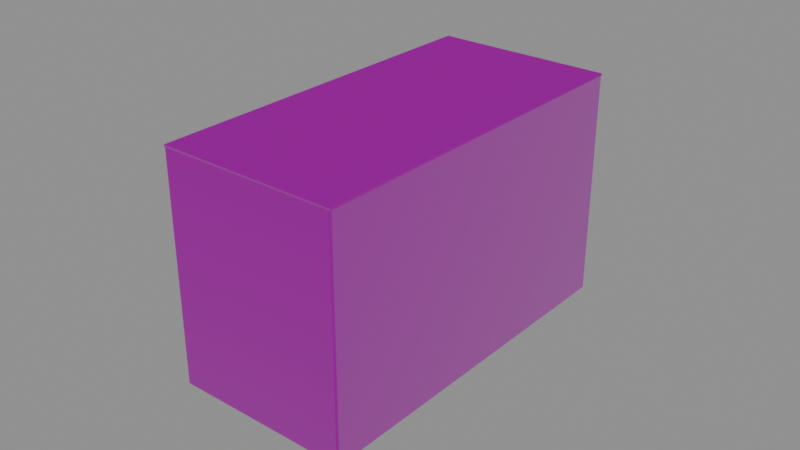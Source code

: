 # Source: box_556.blend  (saved by Blender 5.0.119; exported with 4.5.12 LTS)
import bpy
from mathutils import Matrix  # noqa: F401  (used for matrix-valued properties, if any)

bpy.ops.wm.read_factory_settings(use_empty=True)
scene = bpy.context.scene
scene.name = 'Scene'

# ---- collections
col_game = bpy.data.collections.new('Game'); scene.collection.children.link(col_game)
col_collision = bpy.data.collections.new('Collision'); scene.collection.children.link(col_collision)

# ---- images (referenced by path relative to the original .blend; pixels are not part of the script)
import os
ASSET_DIR = os.environ.get("B2B_ASSET_DIR", "")  # directory of the original .blend (textures are referenced by path, not embedded)
HERE = os.path.dirname(os.path.abspath(__file__))  # packed textures are extracted next to this script under _unpacked/

def load_image(name, relpath, width, height, colorspace="sRGB"):
    """Load a texture the original file referenced (path relative to the .blend, or extracted next to this script)."""
    p = next((c for c in (os.path.join(HERE, relpath), os.path.join(ASSET_DIR, relpath)) if relpath and os.path.exists(c)), "")
    if p:
        img = bpy.data.images.load(p, check_existing=True)
        img.name = name
    else:  # same state as the original file: an image datablock whose file is absent (Cycles renders it pink)
        img = bpy.data.images.new(name, width, height)
        img.source = "FILE"
        img.filepath = "//" + (relpath or name)
    img.colorspace_settings.name = colorspace
    return img
img_t_ammobox556_basecolor_png = load_image('T_AmmoBox556_BaseColor.png', 'textures/T_AmmoBox556_BaseColor.png', 1024, 1024, 'sRGB')
img_t_ammobox556_orm_png = load_image('T_AmmoBox556_ORM.png', 'textures/T_AmmoBox556_ORM.png', 1024, 1024, 'Non-Color')
img_t_ammobox556_mask_png = load_image('T_AmmoBox556_Mask.png', 'textures/T_AmmoBox556_Mask.png', 1024, 1024, 'Non-Color')
img_t_ammobox556_label_default_png = load_image('T_AmmoBox556_Label_Default.png', 'textures/T_AmmoBox556_Label_Default.png', 1024, 1024, 'sRGB')
img_t_ammobox556_normal_png = load_image('T_AmmoBox556_Normal.png', 'textures/T_AmmoBox556_Normal.png', 1024, 1024, 'Non-Color')

# ---- materials (node trees are filled in below, after node groups)
mat_mi_ammobox556_default = bpy.data.materials.new('MI_AmmoBox556_Default')

# ---- node groups
ng_labmaster = bpy.data.node_groups.new('LabMaster', 'ShaderNodeTree')
_s = ng_labmaster.interface.new_socket(name='Color', in_out='OUTPUT', socket_type='NodeSocketColor')
_s = ng_labmaster.interface.new_socket(name='Roughness', in_out='OUTPUT', socket_type='NodeSocketFloat')
_s = ng_labmaster.interface.new_socket(name='Metallic', in_out='OUTPUT', socket_type='NodeSocketFloat')
_s = ng_labmaster.interface.new_socket(name='Substrate', in_out='INPUT', socket_type='NodeSocketColor')
_s = ng_labmaster.interface.new_socket(name='AO', in_out='INPUT', socket_type='NodeSocketFloat')
_s = ng_labmaster.interface.new_socket(name='SubRough', in_out='INPUT', socket_type='NodeSocketFloat')
_s = ng_labmaster.interface.new_socket(name='SubMetal', in_out='INPUT', socket_type='NodeSocketFloat')
_s = ng_labmaster.interface.new_socket(name='MaskR', in_out='INPUT', socket_type='NodeSocketFloat')
_s = ng_labmaster.interface.new_socket(name='MaskG', in_out='INPUT', socket_type='NodeSocketFloat')
_s = ng_labmaster.interface.new_socket(name='MaskB', in_out='INPUT', socket_type='NodeSocketFloat')
_s = ng_labmaster.interface.new_socket(name='MaskA', in_out='INPUT', socket_type='NodeSocketFloat')
_s = ng_labmaster.interface.new_socket(name='Label', in_out='INPUT', socket_type='NodeSocketColor')
_s = ng_labmaster.interface.new_socket(name='LabelA', in_out='INPUT', socket_type='NodeSocketFloat')
_s = ng_labmaster.interface.new_socket(name='ColorA', in_out='INPUT', socket_type='NodeSocketColor')
_s = ng_labmaster.interface.new_socket(name='RoughA', in_out='INPUT', socket_type='NodeSocketFloat')
_s = ng_labmaster.interface.new_socket(name='MetalA', in_out='INPUT', socket_type='NodeSocketFloat')
_s = ng_labmaster.interface.new_socket(name='ColorB', in_out='INPUT', socket_type='NodeSocketColor')
_s = ng_labmaster.interface.new_socket(name='RoughB', in_out='INPUT', socket_type='NodeSocketFloat')
_s = ng_labmaster.interface.new_socket(name='MetalB', in_out='INPUT', socket_type='NodeSocketFloat')
_s = ng_labmaster.interface.new_socket(name='LabelRough', in_out='INPUT', socket_type='NodeSocketFloat')
_s = ng_labmaster.interface.new_socket(name='WearAmount', in_out='INPUT', socket_type='NodeSocketFloat')
_s = ng_labmaster.interface.new_socket(name='Dirt', in_out='INPUT', socket_type='NodeSocketFloat')
_N = ng_labmaster.nodes; _L = ng_labmaster.links
n0 = _N.new('NodeGroupInput'); n0.name = 'Group Input'; n0.location = (0, 0)
n1 = _N.new('NodeGroupOutput'); n1.name = 'Group Output'; n1.location = (0, 0)
n2 = _N.new('ShaderNodeMath'); n2.name = 'Math'; n2.location = (0, 0)
n2.operation = 'MULTIPLY'
n3 = _N.new('ShaderNodeMix'); n3.name = 'Mix'; n3.location = (0, 0)
n3.data_type = 'RGBA'
n4 = _N.new('ShaderNodeMath'); n4.name = 'Math.001'; n4.location = (0, 0)
n4.operation = 'SUBTRACT'
n5 = _N.new('ShaderNodeMath'); n5.name = 'Math.002'; n5.location = (0, 0)
n5.operation = 'MULTIPLY'
n6 = _N.new('ShaderNodeMath'); n6.name = 'Math.003'; n6.location = (0, 0)
n7 = _N.new('ShaderNodeMath'); n7.name = 'Math.004'; n7.location = (0, 0)
n7.operation = 'SUBTRACT'
n8 = _N.new('ShaderNodeMath'); n8.name = 'Math.005'; n8.location = (0, 0)
n8.operation = 'MULTIPLY'
n9 = _N.new('ShaderNodeMath'); n9.name = 'Math.006'; n9.location = (0, 0)
n10 = _N.new('ShaderNodeMix'); n10.name = 'Mix.001'; n10.location = (0, 0)
n10.data_type = 'RGBA'
n11 = _N.new('ShaderNodeMath'); n11.name = 'Math.007'; n11.location = (0, 0)
n11.operation = 'SUBTRACT'
n12 = _N.new('ShaderNodeMath'); n12.name = 'Math.008'; n12.location = (0, 0)
n12.operation = 'MULTIPLY'
n13 = _N.new('ShaderNodeMath'); n13.name = 'Math.009'; n13.location = (0, 0)
n14 = _N.new('ShaderNodeMath'); n14.name = 'Math.010'; n14.location = (0, 0)
n14.operation = 'SUBTRACT'
n15 = _N.new('ShaderNodeMath'); n15.name = 'Math.011'; n15.location = (0, 0)
n15.operation = 'MULTIPLY'
n16 = _N.new('ShaderNodeMath'); n16.name = 'Math.012'; n16.location = (0, 0)
n17 = _N.new('ShaderNodeMix'); n17.name = 'Mix.002'; n17.location = (0, 0)
n17.data_type = 'RGBA'
n18 = _N.new('ShaderNodeMath'); n18.name = 'Math.013'; n18.location = (0, 0)
n18.operation = 'SUBTRACT'
n19 = _N.new('ShaderNodeMath'); n19.name = 'Math.014'; n19.location = (0, 0)
n19.operation = 'MULTIPLY'
n20 = _N.new('ShaderNodeMath'); n20.name = 'Math.015'; n20.location = (0, 0)
n21 = _N.new('ShaderNodeMath'); n21.name = 'Math.016'; n21.location = (0, 0)
n21.operation = 'SUBTRACT'
n21.inputs[0].default_value = 0.0
n22 = _N.new('ShaderNodeMath'); n22.name = 'Math.017'; n22.location = (0, 0)
n22.operation = 'MULTIPLY'
n23 = _N.new('ShaderNodeMath'); n23.name = 'Math.018'; n23.location = (0, 0)
n24 = _N.new('ShaderNodeMath'); n24.name = 'Math.019'; n24.location = (0, 0)
n24.operation = 'SUBTRACT'
n24.inputs[0].default_value = 1.0
n25 = _N.new('ShaderNodeMath'); n25.name = 'Math.020'; n25.location = (0, 0)
n25.operation = 'SUBTRACT'
n26 = _N.new('ShaderNodeMath'); n26.name = 'Math.021'; n26.location = (0, 0)
n26.operation = 'MULTIPLY'
n26.use_clamp = True
n26.inputs[1].default_value = 4.0
n27 = _N.new('ShaderNodeMix'); n27.name = 'Mix.003'; n27.location = (0, 0)
n27.data_type = 'RGBA'
n28 = _N.new('ShaderNodeMath'); n28.name = 'Math.022'; n28.location = (0, 0)
n28.operation = 'SUBTRACT'
n29 = _N.new('ShaderNodeMath'); n29.name = 'Math.023'; n29.location = (0, 0)
n29.operation = 'MULTIPLY'
n30 = _N.new('ShaderNodeMath'); n30.name = 'Math.024'; n30.location = (0, 0)
n31 = _N.new('ShaderNodeMath'); n31.name = 'Math.025'; n31.location = (0, 0)
n31.operation = 'SUBTRACT'
n32 = _N.new('ShaderNodeMath'); n32.name = 'Math.026'; n32.location = (0, 0)
n32.operation = 'MULTIPLY'
n33 = _N.new('ShaderNodeMath'); n33.name = 'Math.027'; n33.location = (0, 0)
n34 = _N.new('ShaderNodeMath'); n34.name = 'Math.028'; n34.location = (0, 0)
n34.operation = 'SUBTRACT'
n34.inputs[0].default_value = 1.0
n35 = _N.new('ShaderNodeMath'); n35.name = 'Math.029'; n35.location = (0, 0)
n35.operation = 'MULTIPLY'
n36 = _N.new('ShaderNodeMix'); n36.name = 'Mix.004'; n36.location = (0, 0)
n36.data_type = 'RGBA'
n36.inputs[6].default_value = (1.0, 1.0, 1.0, 1.0)
n37 = _N.new('ShaderNodeMix'); n37.name = 'Mix.005'; n37.location = (0, 0)
n37.data_type = 'RGBA'
n37.blend_type = 'MULTIPLY'
n37.inputs[0].default_value = 1.0
n38 = _N.new('ShaderNodeMath'); n38.name = 'Math.030'; n38.location = (0, 0)
n38.operation = 'MULTIPLY'
n38.inputs[1].default_value = 0.6
n39 = _N.new('ShaderNodeMath'); n39.name = 'Math.031'; n39.location = (0, 0)
n39.operation = 'SUBTRACT'
n39.inputs[0].default_value = 0.95
n40 = _N.new('ShaderNodeMath'); n40.name = 'Math.032'; n40.location = (0, 0)
n40.operation = 'MULTIPLY'
n41 = _N.new('ShaderNodeMath'); n41.name = 'Math.033'; n41.location = (0, 0)
_L.new(n0.outputs[6], n2.inputs[0])
_L.new(n0.outputs[9], n2.inputs[1])
_L.new(n0.outputs[0], n3.inputs[6])
_L.new(n0.outputs[10], n3.inputs[7])
_L.new(n0.outputs[4], n3.inputs[0])
_L.new(n0.outputs[11], n4.inputs[0])
_L.new(n0.outputs[2], n4.inputs[1])
_L.new(n4.outputs[0], n5.inputs[0])
_L.new(n0.outputs[4], n5.inputs[1])
_L.new(n0.outputs[2], n6.inputs[0])
_L.new(n5.outputs[0], n6.inputs[1])
_L.new(n0.outputs[12], n7.inputs[0])
_L.new(n0.outputs[3], n7.inputs[1])
_L.new(n7.outputs[0], n8.inputs[0])
_L.new(n0.outputs[4], n8.inputs[1])
_L.new(n0.outputs[3], n9.inputs[0])
_L.new(n8.outputs[0], n9.inputs[1])
_L.new(n3.outputs[2], n10.inputs[6])
_L.new(n0.outputs[13], n10.inputs[7])
_L.new(n0.outputs[5], n10.inputs[0])
_L.new(n0.outputs[14], n11.inputs[0])
_L.new(n6.outputs[0], n11.inputs[1])
_L.new(n11.outputs[0], n12.inputs[0])
_L.new(n0.outputs[5], n12.inputs[1])
_L.new(n6.outputs[0], n13.inputs[0])
_L.new(n12.outputs[0], n13.inputs[1])
_L.new(n0.outputs[15], n14.inputs[0])
_L.new(n9.outputs[0], n14.inputs[1])
_L.new(n14.outputs[0], n15.inputs[0])
_L.new(n0.outputs[5], n15.inputs[1])
_L.new(n9.outputs[0], n16.inputs[0])
_L.new(n15.outputs[0], n16.inputs[1])
_L.new(n10.outputs[2], n17.inputs[6])
_L.new(n0.outputs[8], n17.inputs[7])
_L.new(n2.outputs[0], n17.inputs[0])
_L.new(n0.outputs[16], n18.inputs[0])
_L.new(n13.outputs[0], n18.inputs[1])
_L.new(n18.outputs[0], n19.inputs[0])
_L.new(n2.outputs[0], n19.inputs[1])
_L.new(n13.outputs[0], n20.inputs[0])
_L.new(n19.outputs[0], n20.inputs[1])
_L.new(n16.outputs[0], n21.inputs[1])
_L.new(n21.outputs[0], n22.inputs[0])
_L.new(n2.outputs[0], n22.inputs[1])
_L.new(n16.outputs[0], n23.inputs[0])
_L.new(n22.outputs[0], n23.inputs[1])
_L.new(n0.outputs[17], n24.inputs[1])
_L.new(n0.outputs[7], n25.inputs[0])
_L.new(n24.outputs[0], n25.inputs[1])
_L.new(n25.outputs[0], n26.inputs[0])
_L.new(n17.outputs[2], n27.inputs[6])
_L.new(n0.outputs[0], n27.inputs[7])
_L.new(n26.outputs[0], n27.inputs[0])
_L.new(n0.outputs[2], n28.inputs[0])
_L.new(n20.outputs[0], n28.inputs[1])
_L.new(n28.outputs[0], n29.inputs[0])
_L.new(n26.outputs[0], n29.inputs[1])
_L.new(n20.outputs[0], n30.inputs[0])
_L.new(n29.outputs[0], n30.inputs[1])
_L.new(n0.outputs[3], n31.inputs[0])
_L.new(n23.outputs[0], n31.inputs[1])
_L.new(n31.outputs[0], n32.inputs[0])
_L.new(n26.outputs[0], n32.inputs[1])
_L.new(n23.outputs[0], n33.inputs[0])
_L.new(n32.outputs[0], n33.inputs[1])
_L.new(n0.outputs[1], n34.inputs[1])
_L.new(n0.outputs[18], n35.inputs[0])
_L.new(n34.outputs[0], n35.inputs[1])
_L.new(n35.outputs[0], n36.inputs[0])
_L.new(n27.outputs[2], n37.inputs[6])
_L.new(n36.outputs[2], n37.inputs[7])
_L.new(n37.outputs[2], n1.inputs[0])
_L.new(n35.outputs[0], n38.inputs[0])
_L.new(n30.outputs[0], n39.inputs[1])
_L.new(n39.outputs[0], n40.inputs[0])
_L.new(n38.outputs[0], n40.inputs[1])
_L.new(n30.outputs[0], n41.inputs[0])
_L.new(n40.outputs[0], n41.inputs[1])
_L.new(n41.outputs[0], n1.inputs[1])
_L.new(n33.outputs[0], n1.inputs[2])
n1.is_active_output = True

# ---- material node trees
mat_mi_ammobox556_default.use_nodes = True; mat_mi_ammobox556_default.node_tree.nodes.clear()
_N = mat_mi_ammobox556_default.node_tree.nodes; _L = mat_mi_ammobox556_default.node_tree.links
n0 = _N.new('ShaderNodeOutputMaterial'); n0.name = 'Material Output'; n0.location = (0, 0)
n1 = _N.new('ShaderNodeBsdfPrincipled'); n1.name = 'Principled BSDF'; n1.location = (0, 0)
n2 = _N.new('ShaderNodeGroup'); n2.name = 'Group'; n2.location = (0, 0)
n2.node_tree = ng_labmaster
n2.inputs[10].default_value = (0.05, 0.05, 0.05, 1.0)
n2.inputs[11].default_value = 0.4
n2.inputs[12].default_value = 0.0
n2.inputs[13].default_value = (0.5, 0.5, 0.5, 1.0)
n2.inputs[14].default_value = 0.4
n2.inputs[15].default_value = 0.0
n2.inputs[16].default_value = 0.6
n2.inputs[17].default_value = 0.45
n2.inputs[18].default_value = 0.45
n3 = _N.new('ShaderNodeUVMap'); n3.name = 'UV Map'; n3.location = (0, 0)
n3.uv_map = 'UVMap'
n4 = _N.new('ShaderNodeTexImage'); n4.name = 'Image Texture'; n4.location = (0, 0)
n4.image = img_t_ammobox556_basecolor_png
n4.interpolation = 'Cubic'
n5 = _N.new('ShaderNodeTexImage'); n5.name = 'Image Texture.001'; n5.location = (0, 0)
n5.image = img_t_ammobox556_orm_png
n6 = _N.new('ShaderNodeTexImage'); n6.name = 'Image Texture.002'; n6.location = (0, 0)
n6.image = img_t_ammobox556_mask_png
n7 = _N.new('ShaderNodeSeparateColor'); n7.name = 'Separate Color'; n7.location = (0, 0)
n8 = _N.new('ShaderNodeSeparateColor'); n8.name = 'Separate Color.001'; n8.location = (0, 0)
n9 = _N.new('ShaderNodeTexImage'); n9.name = 'Image Texture.003'; n9.location = (0, 0)
n9.image = img_t_ammobox556_label_default_png
n9.interpolation = 'Cubic'
n10 = _N.new('ShaderNodeTexImage'); n10.name = 'Image Texture.004'; n10.location = (0, 0)
n10.image = img_t_ammobox556_normal_png
n11 = _N.new('ShaderNodeNormalMap'); n11.name = 'Normal Map'; n11.location = (0, 0)
n11.uv_map = 'UVMap'
_L.new(n3.outputs[0], n4.inputs[0])
_L.new(n3.outputs[0], n5.inputs[0])
_L.new(n3.outputs[0], n6.inputs[0])
_L.new(n5.outputs[0], n7.inputs[0])
_L.new(n6.outputs[0], n8.inputs[0])
_L.new(n4.outputs[0], n2.inputs[0])
_L.new(n7.outputs[0], n2.inputs[1])
_L.new(n7.outputs[1], n2.inputs[2])
_L.new(n7.outputs[2], n2.inputs[3])
_L.new(n8.outputs[0], n2.inputs[4])
_L.new(n8.outputs[1], n2.inputs[5])
_L.new(n8.outputs[2], n2.inputs[6])
_L.new(n6.outputs[1], n2.inputs[7])
_L.new(n3.outputs[0], n9.inputs[0])
_L.new(n9.outputs[0], n2.inputs[8])
_L.new(n9.outputs[1], n2.inputs[9])
_L.new(n3.outputs[0], n10.inputs[0])
_L.new(n10.outputs[0], n11.inputs[1])
_L.new(n2.outputs[0], n1.inputs[0])
_L.new(n2.outputs[1], n1.inputs[2])
_L.new(n2.outputs[2], n1.inputs[1])
_L.new(n11.outputs[0], n1.inputs[5])
_L.new(n1.outputs[0], n0.inputs[0])
n0.is_active_output = True

# ---- meshes
me_sm_ammobox556 = bpy.data.meshes.new('SM_AmmoBox556')
me_sm_ammobox556.from_pydata([(-0.0285, -0.059, 0.0), (-0.0285, -0.0595, 0.0005), (-0.029, -0.059, 0.0005), (-0.0285, -0.05935, 0.0001464), (-0.02879, -0.05929, 0.0002113), (-0.02885, -0.05935, 0.0005), (-0.02885, -0.059, 0.0001464), (-0.029, -0.059, 0.0734), (-0.0285, -0.0595, 0.0734), (-0.02885, -0.05935, 0.0734), (-0.0285, 0.059, 0.0), (-0.029, 0.059, 0.0005), (-0.0285, 0.0595, 0.0005), (-0.02885, 0.059, 0.0001464), (-0.02879, 0.05929, 0.0002113), (-0.02885, 0.05935, 0.0005), (-0.0285, 0.05935, 0.0001464), (-0.0285, 0.0595, 0.0734), (-0.029, 0.059, 0.0734), (-0.02885, 0.05935, 0.0734), (0.0285, -0.059, 0.0), (0.029, -0.059, 0.0005), (0.0285, -0.0595, 0.0005), (0.02885, -0.059, 0.0001464), (0.02879, -0.05929, 0.0002113), (0.02885, -0.05935, 0.0005), (0.0285, -0.05935, 0.0001464), (0.0285, -0.0595, 0.0734), (0.029, -0.059, 0.0734), (0.02885, -0.05935, 0.0734), (0.0285, 0.059, 0.0), (0.0285, 0.0595, 0.0005), (0.029, 0.059, 0.0005), (0.0285, 0.05935, 0.0001464), (0.02879, 0.05929, 0.0002113), (0.02885, 0.05935, 0.0005), (0.02885, 0.059, 0.0001464), (0.029, 0.059, 0.0734), (0.0285, 0.0595, 0.0734), (0.02885, 0.05935, 0.0734), (-0.02839, -0.05889, 0.0006001), (-0.02839, -0.0589, 0.0006113), (-0.0284, -0.05889, 0.0006113), (-0.02839, -0.05889, 0.000608), (-0.0284, -0.0589, 0.0006014), (-0.02839, -0.05889, 0.0006144), (-0.02839, -0.05889, 0.000608), (-0.0284, -0.05888, 0.0734), (-0.02838, -0.0589, 0.0734), (-0.02839, -0.05889, 0.0734), (-0.02839, 0.05889, 0.0006001), (-0.0284, 0.05889, 0.0006113), (-0.02839, 0.0589, 0.0006113), (-0.02839, 0.05889, 0.000608), (-0.0284, 0.0589, 0.0006014), (-0.02839, 0.05889, 0.0006144), (-0.02839, 0.05889, 0.000608), (-0.02838, 0.0589, 0.0734), (-0.0284, 0.05888, 0.0734), (-0.02839, 0.05889, 0.0734), (0.02839, -0.05889, 0.0006001), (0.0284, -0.05889, 0.0006113), (0.02839, -0.0589, 0.0006113), (0.02839, -0.05889, 0.000608), (0.0284, -0.0589, 0.0006014), (0.02839, -0.05889, 0.0006144), (0.02839, -0.05889, 0.000608), (0.02838, -0.0589, 0.0734), (0.0284, -0.05888, 0.0734), (0.02839, -0.05889, 0.0734), (0.02839, 0.05889, 0.0006001), (0.02839, 0.0589, 0.0006113), (0.0284, 0.05889, 0.0006113), (0.02839, 0.05889, 0.000608), (0.0284, 0.0589, 0.0006014), (0.02839, 0.05889, 0.0006144), (0.02839, 0.05889, 0.000608), (0.0284, 0.05888, 0.0734), (0.02838, 0.0589, 0.0734), (0.02839, 0.05889, 0.0734)], [], [(0, 3, 4, 6), (1, 5, 4, 3), (2, 6, 4, 5), (10, 13, 14, 16), (11, 15, 14, 13), (12, 16, 14, 15), (20, 23, 24, 26), (21, 25, 24, 23), (22, 26, 24, 25), (30, 33, 34, 36), (31, 35, 34, 33), (32, 36, 34, 35), (10, 0, 6, 13), (13, 6, 2, 11), (1, 8, 9, 5), (5, 9, 7, 2), (17, 12, 15, 19), (19, 15, 11, 18), (30, 10, 16, 33), (33, 16, 12, 31), (37, 32, 35, 39), (39, 35, 31, 38), (20, 30, 36, 23), (23, 36, 32, 21), (27, 22, 25, 29), (29, 25, 21, 28), (0, 20, 26, 3), (3, 26, 22, 1), (10, 30, 20, 0), (2, 7, 18, 11), (22, 27, 8, 1), (12, 17, 38, 31), (32, 37, 28, 21), (40, 46, 44, 43), (41, 43, 44, 45), (42, 45, 44, 46), (50, 56, 54, 53), (51, 53, 54, 55), (52, 55, 54, 56), (60, 66, 64, 63), (61, 63, 64, 65), (62, 65, 64, 66), (70, 76, 74, 73), (71, 73, 74, 75), (72, 75, 74, 76), (50, 53, 46, 40), (53, 51, 42, 46), (41, 45, 49, 48), (45, 42, 47, 49), (57, 59, 55, 52), (59, 58, 51, 55), (70, 73, 56, 50), (73, 71, 52, 56), (77, 79, 75, 72), (79, 78, 71, 75), (60, 63, 76, 70), (63, 61, 72, 76), (67, 69, 65, 62), (69, 68, 61, 65), (40, 43, 66, 60), (43, 41, 62, 66), (50, 40, 60, 70), (42, 51, 58, 47), (62, 41, 48, 67), (52, 71, 78, 57), (72, 61, 68, 77), (9, 8, 48, 49), (7, 9, 49, 47), (17, 19, 59, 57), (19, 18, 58, 59), (37, 39, 79, 77), (39, 38, 78, 79), (27, 29, 69, 67), (29, 28, 68, 69), (18, 7, 47, 58), (8, 27, 67, 48), (38, 17, 57, 78), (28, 37, 77, 68)])
_uv = me_sm_ammobox556.uv_layers.new(name='UVMap')
_uv.uv.foreach_set('vector', [0.1348, 0.1387, 0.1348, 0.1383, 0.1351, 0.1384, 0.1351, 0.1387, 0.314, 0.215, 0.3143, 0.215, 0.3143, 0.2153, 0.314, 0.2153, 0.008385, 0.008377, 0.008, 0.008377, 0.008065, 0.008069, 0.008376, 0.008, 0.1348, 0.2645, 0.1351, 0.2645, 0.1351, 0.2648, 0.1348, 0.2649, 0.008385, 0.1342, 0.008376, 0.1346, 0.008065, 0.1345, 0.008, 0.1342, 0.2532, 0.2967, 0.2532, 0.2971, 0.2529, 0.297, 0.2528, 0.2967, 0.07399, 0.1387, 0.07361, 0.1387, 0.07368, 0.1384, 0.07399, 0.1383, 0.09015, 0.1342, 0.09014, 0.1346, 0.08983, 0.1345, 0.08977, 0.1342, 0.2532, 0.215, 0.2532, 0.2153, 0.2529, 0.2153, 0.2528, 0.215, 0.07399, 0.2645, 0.07399, 0.2649, 0.07368, 0.2648, 0.07361, 0.2645, 0.314, 0.2967, 0.3143, 0.2967, 0.3143, 0.297, 0.314, 0.2971, 0.09015, 0.008377, 0.08977, 0.008377, 0.08983, 0.008069, 0.09014, 0.008, 0.1348, 0.2645, 0.1348, 0.1387, 0.1351, 0.1387, 0.1351, 0.2645, 0.008, 0.1342, 0.008, 0.008377, 0.008385, 0.008377, 0.008385, 0.1342, 0.314, 0.215, 0.314, 0.1374, 0.3143, 0.1374, 0.3143, 0.215, 0.008376, 0.008, 0.08599, 0.008, 0.086, 0.008377, 0.008385, 0.008377, 0.2532, 0.2191, 0.2532, 0.2967, 0.2528, 0.2967, 0.2528, 0.2191, 0.08599, 0.1346, 0.008376, 0.1346, 0.008385, 0.1342, 0.086, 0.1342, 0.07399, 0.2645, 0.1348, 0.2645, 0.1348, 0.2649, 0.07399, 0.2649, 0.314, 0.2971, 0.2532, 0.2971, 0.2532, 0.2967, 0.314, 0.2967, 0.1678, 0.008377, 0.09015, 0.008377, 0.09014, 0.008, 0.1678, 0.008, 0.3143, 0.2191, 0.3143, 0.2967, 0.314, 0.2967, 0.314, 0.2191, 0.07399, 0.1387, 0.07399, 0.2645, 0.07361, 0.2645, 0.07361, 0.1387, 0.08977, 0.1342, 0.08977, 0.008377, 0.09015, 0.008377, 0.09015, 0.1342, 0.2532, 0.1374, 0.2532, 0.215, 0.2528, 0.215, 0.2528, 0.1374, 0.1678, 0.1346, 0.09014, 0.1346, 0.09015, 0.1342, 0.1678, 0.1342, 0.1348, 0.1387, 0.07399, 0.1387, 0.07399, 0.1383, 0.1348, 0.1383, 0.314, 0.2153, 0.2532, 0.2153, 0.2532, 0.215, 0.314, 0.215, 0.8633, 0.3448, 0.7013, 0.3448, 0.7013, 0.009421, 0.8633, 0.009421, 0.5119, 0.3908, 0.5119, 0.598, 0.1766, 0.598, 0.1766, 0.3908, 0.1714, 0.7314, 0.1714, 0.9385, 0.009421, 0.9385, 0.009421, 0.7314, 0.3442, 0.7314, 0.3442, 0.9385, 0.1823, 0.9385, 0.1823, 0.7314, 0.8581, 0.3908, 0.8581, 0.598, 0.5228, 0.598, 0.5228, 0.3908, 0.1489, 0.2027, 0.1489, 0.2027, 0.1489, 0.2027, 0.1489, 0.2027, 0.1715, 0.3442, 0.1715, 0.3442, 0.1715, 0.3442, 0.1715, 0.3442, 0.1715, 0.1336, 0.1715, 0.1336, 0.1715, 0.1336, 0.1715, 0.1336, 0.1526, 0.2027, 0.1526, 0.2027, 0.1526, 0.2027, 0.1526, 0.2027, 0.1715, 0.008011, 0.1715, 0.008014, 0.1715, 0.008, 0.1715, 0.008007, 0.1342, 0.3462, 0.1342, 0.3462, 0.1342, 0.3462, 0.1342, 0.3462, 0.1427, 0.2027, 0.1427, 0.2027, 0.1427, 0.2027, 0.1427, 0.2027, 0.1715, 0.1374, 0.1715, 0.1374, 0.1715, 0.1374, 0.1715, 0.1374, 0.2321, 0.3442, 0.2321, 0.3442, 0.2321, 0.3442, 0.2321, 0.3442, 0.1489, 0.2064, 0.1489, 0.2064, 0.1489, 0.2065, 0.1489, 0.2064, 0.07362, 0.3462, 0.07363, 0.3462, 0.07361, 0.3462, 0.07362, 0.3462, 0.1715, 0.263, 0.1715, 0.263, 0.1715, 0.263, 0.1715, 0.263, 0.164, 0.1383, 0.164, 0.1383, 0.164, 0.2639, 0.164, 0.2639, 0.1678, 0.2639, 0.1678, 0.2639, 0.1678, 0.1383, 0.1678, 0.1383, 0.1715, 0.3442, 0.1715, 0.3442, 0.1715, 0.2667, 0.1716, 0.2667, 0.1715, 0.1336, 0.1715, 0.1336, 0.249, 0.1336, 0.249, 0.1336, 0.1342, 0.2687, 0.1342, 0.2687, 0.1342, 0.3462, 0.1342, 0.3462, 0.249, 0.008004, 0.249, 0.008019, 0.1715, 0.008011, 0.1715, 0.008007, 0.1526, 0.1383, 0.1526, 0.1383, 0.1526, 0.1989, 0.1526, 0.1989, 0.1427, 0.1383, 0.1427, 0.1383, 0.1427, 0.1989, 0.1427, 0.1989, 0.249, 0.263, 0.249, 0.263, 0.1715, 0.263, 0.1715, 0.263, 0.07362, 0.2687, 0.07363, 0.2687, 0.07362, 0.3462, 0.07362, 0.3462, 0.1602, 0.1383, 0.1602, 0.1383, 0.1602, 0.2639, 0.1602, 0.2639, 0.1389, 0.1383, 0.1389, 0.1383, 0.1389, 0.2639, 0.1389, 0.2639, 0.2321, 0.2667, 0.2321, 0.2667, 0.2321, 0.3442, 0.2321, 0.3442, 0.249, 0.1374, 0.249, 0.1374, 0.1715, 0.1374, 0.1715, 0.1374, 0.1489, 0.1383, 0.1489, 0.1383, 0.1489, 0.1989, 0.1489, 0.1989, 0.1564, 0.1989, 0.1564, 0.1989, 0.1564, 0.1383, 0.1564, 0.1383, 0.2528, 0.1336, 0.2528, 0.008, 0.3133, 0.008, 0.3133, 0.1336, 0.1715, 0.1336, 0.1715, 0.008011, 0.249, 0.008019, 0.249, 0.1336, 0.2321, 0.3442, 0.1715, 0.3442, 0.1716, 0.2667, 0.2321, 0.2667, 0.1342, 0.3462, 0.07362, 0.3462, 0.07363, 0.2687, 0.1342, 0.2687, 0.1715, 0.263, 0.1715, 0.1374, 0.249, 0.1374, 0.249, 0.263, 0.008156, 0.1385, 0.008533, 0.1383, 0.00866, 0.139, 0.008646, 0.139, 0.008, 0.1389, 0.008156, 0.1385, 0.008646, 0.139, 0.00864, 0.139, 0.008533, 0.2652, 0.008156, 0.2651, 0.008646, 0.2646, 0.00866, 0.2646, 0.008156, 0.2651, 0.008, 0.2647, 0.00864, 0.2646, 0.008646, 0.2646, 0.06984, 0.2647, 0.06969, 0.2651, 0.0692, 0.2646, 0.0692, 0.2646, 0.06969, 0.2651, 0.06931, 0.2652, 0.06918, 0.2646, 0.0692, 0.2646, 0.06931, 0.1383, 0.06969, 0.1385, 0.0692, 0.139, 0.06918, 0.139, 0.06969, 0.1385, 0.06984, 0.1389, 0.0692, 0.139, 0.0692, 0.139, 0.008, 0.2647, 0.008, 0.1389, 0.00864, 0.139, 0.00864, 0.2646, 0.008533, 0.1383, 0.06931, 0.1383, 0.06918, 0.139, 0.00866, 0.139, 0.06931, 0.2652, 0.008533, 0.2652, 0.00866, 0.2646, 0.06918, 0.2646, 0.06984, 0.1389, 0.06984, 0.2647, 0.0692, 0.2646, 0.0692, 0.139])
me_sm_ammobox556.materials.append(mat_mi_ammobox556_default)
me_sm_ammobox556.update()
me_sm_ammobox556_lid = bpy.data.meshes.new('SM_AmmoBox556_Lid')
me_sm_ammobox556_lid.from_pydata([(-0.058, -0.0595, -0.0006), (-0.05715, -0.0583, -0.0166), (-0.058, -0.0595, 0.0), (-0.058, 0.0595, -0.0006), (-0.05715, 0.0583, -0.0166), (-0.058, 0.0595, 0.0), (0.0, -0.0595, -0.0006), (-0.05655, -0.0583, -0.0166), (0.0, -0.0595, 0.0), (0.0, 0.0595, -0.0006), (-0.05655, 0.0583, -0.0166), (0.0, 0.0595, 0.0), (-0.05715, 0.0583, -0.0006), (-0.05655, 0.0583, -0.0006), (-0.05655, -0.0583, -0.0006), (-0.05715, -0.0583, -0.0006)], [], [(0, 2, 5, 3), (3, 5, 11, 9), (9, 11, 8, 6), (6, 8, 2, 0), (14, 13, 9), (0, 3, 12, 15), (11, 5, 2, 8), (4, 1, 15, 12), (10, 4, 12, 13), (14, 7, 10, 13), (15, 1, 7, 14), (4, 10, 7, 1), (13, 12, 3), (6, 0, 14), (0, 15, 14), (13, 3, 9), (6, 14, 9)])
_uv = me_sm_ammobox556_lid.uv_layers.new(name='UVMap')
_uv.uv.foreach_set('vector', [0.6442, 0.7917, 0.6439, 0.7917, 0.6439, 0.7299, 0.6442, 0.7299, 0.647, 0.7601, 0.6467, 0.7601, 0.6467, 0.7299, 0.647, 0.7299, 0.6451, 0.7917, 0.6448, 0.7917, 0.6448, 0.7299, 0.6451, 0.7299, 0.647, 0.7908, 0.6467, 0.7908, 0.6467, 0.7607, 0.647, 0.7607, 0.6877, 0.01141, 0.6877, 0.3428, 0.527, 0.3462, 0.6919, 0.008, 0.6919, 0.3462, 0.6894, 0.3428, 0.6894, 0.01141, 0.519, 0.3462, 0.3542, 0.3462, 0.3542, 0.008, 0.519, 0.008, 0.008, 0.9465, 0.3394, 0.9465, 0.3394, 0.992, 0.008, 0.992, 0.6264, 0.7994, 0.6261, 0.7994, 0.6261, 0.7911, 0.6264, 0.7911, 0.635, 0.7299, 0.6433, 0.7299, 0.6433, 0.7905, 0.635, 0.7905, 0.6273, 0.7911, 0.6273, 0.7994, 0.627, 0.7994, 0.627, 0.7911, 0.6461, 0.7905, 0.6458, 0.7905, 0.6458, 0.7299, 0.6461, 0.7299, 0.6877, 0.3428, 0.6894, 0.3428, 0.6919, 0.3462, 0.527, 0.008, 0.6919, 0.008, 0.6877, 0.01141, 0.6919, 0.008, 0.6894, 0.01141, 0.6877, 0.01141, 0.6877, 0.3428, 0.6919, 0.3462, 0.527, 0.3462, 0.527, 0.008, 0.6877, 0.01141, 0.527, 0.3462])
me_sm_ammobox556_lid.materials.append(mat_mi_ammobox556_default)
me_sm_ammobox556_lid.update()
me_cube = bpy.data.meshes.new('Cube')
me_cube.from_pydata([(-0.02771, -0.05821, 0.0004), (-0.0274, -0.0579, -1.048e-09), (-0.02788, -0.05748, 0.0001172), (-0.028, -0.0575, 0.0004), (-0.0276, -0.05742, -1.048e-09), (-0.02698, -0.05838, 0.0001172), (-0.027, -0.0585, 0.0004), (-0.02692, -0.0581, -1.048e-09), (-0.02762, -0.05812, 0.0001172), (-0.0276, -0.05742, 0.03973), (-0.028, -0.0575, 0.03933), (-0.02788, -0.05748, 0.03961), (-0.02692, -0.0581, 0.03973), (-0.027, -0.0585, 0.03933), (-0.02698, -0.05838, 0.03961), (-0.0274, -0.0579, 0.03973), (-0.02771, -0.05821, 0.03933), (-0.02762, -0.05812, 0.03961), (-0.0276, 0.05742, -1.048e-09), (-0.028, 0.0575, 0.0004), (-0.02788, 0.05748, 0.0001172), (-0.02692, 0.0581, -1.048e-09), (-0.027, 0.0585, 0.0004), (-0.02698, 0.05838, 0.0001172), (-0.0274, 0.0579, -1.048e-09), (-0.02771, 0.05821, 0.0004), (-0.02762, 0.05812, 0.0001172), (-0.02692, 0.0581, 0.03973), (-0.027, 0.0585, 0.03933), (-0.02698, 0.05838, 0.03961), (-0.0276, 0.05742, 0.03973), (-0.028, 0.0575, 0.03933), (-0.02788, 0.05748, 0.03961), (-0.0274, 0.0579, 0.03973), (-0.02771, 0.05821, 0.03933), (-0.02762, 0.05812, 0.03961), (0.0276, -0.05742, -1.048e-09), (0.028, -0.0575, 0.0004), (0.02788, -0.05748, 0.0001172), (0.02692, -0.0581, -1.048e-09), (0.027, -0.0585, 0.0004), (0.02698, -0.05838, 0.0001172), (0.0274, -0.0579, -1.048e-09), (0.02771, -0.05821, 0.0004), (0.02762, -0.05812, 0.0001172), (0.02692, -0.0581, 0.03973), (0.027, -0.0585, 0.03933), (0.02698, -0.05838, 0.03961), (0.0276, -0.05742, 0.03973), (0.028, -0.0575, 0.03933), (0.02788, -0.05748, 0.03961), (0.0274, -0.0579, 0.03973), (0.02771, -0.05821, 0.03933), (0.02762, -0.05812, 0.03961), (0.02692, 0.0581, -1.048e-09), (0.027, 0.0585, 0.0004), (0.02698, 0.05838, 0.0001172), (0.0276, 0.05742, -1.048e-09), (0.028, 0.0575, 0.0004), (0.02788, 0.05748, 0.0001172), (0.0274, 0.0579, -1.048e-09), (0.02771, 0.05821, 0.0004), (0.02762, 0.05812, 0.0001172), (0.0276, 0.05742, 0.03973), (0.028, 0.0575, 0.03933), (0.02788, 0.05748, 0.03961), (0.02692, 0.0581, 0.03973), (0.027, 0.0585, 0.03933), (0.02698, 0.05838, 0.03961), (0.0274, 0.0579, 0.03973), (0.02771, 0.05821, 0.03933), (0.02762, 0.05812, 0.03961)], [], [(8, 5, 6, 0), (2, 8, 0, 3), (4, 1, 8, 2), (14, 17, 16, 13), (12, 15, 17, 14), (1, 7, 5, 8), (15, 9, 11, 17), (17, 11, 10, 16), (33, 27, 29, 35), (35, 29, 28, 34), (21, 24, 26, 23), (23, 26, 25, 22), (30, 33, 35, 32), (32, 35, 34, 31), (24, 18, 20, 26), (26, 20, 19, 25), (69, 63, 65, 71), (71, 65, 64, 70), (57, 60, 62, 59), (59, 62, 61, 58), (66, 69, 71, 68), (68, 71, 70, 67), (60, 54, 56, 62), (62, 56, 55, 61), (51, 45, 47, 53), (53, 47, 46, 52), (39, 42, 44, 41), (41, 44, 43, 40), (48, 51, 53, 50), (50, 53, 52, 49), (42, 36, 38, 44), (44, 38, 37, 43), (3, 19, 20, 2), (2, 20, 18, 4), (22, 55, 56, 23), (23, 56, 54, 21), (58, 37, 38, 59), (59, 38, 36, 57), (40, 6, 5, 41), (41, 5, 7, 39), (9, 30, 32, 11), (11, 32, 31, 10), (45, 12, 14, 47), (47, 14, 13, 46), (49, 64, 65, 50), (50, 65, 63, 48), (67, 28, 29, 68), (68, 29, 27, 66), (18, 24, 21, 54, 60, 57, 36, 42, 39, 7, 1, 4), (6, 13, 16, 0), (40, 46, 13, 6), (0, 16, 10, 3), (3, 10, 31, 19), (63, 69, 66, 27, 33, 30, 9, 15, 12, 45, 51, 48), (34, 25, 19, 31), (22, 28, 67, 55), (28, 22, 25, 34), (52, 43, 37, 49), (58, 64, 49, 37), (46, 40, 43, 52), (70, 61, 55, 67), (64, 58, 61, 70)])
_uv = me_cube.uv_layers.new(name='UVMap')
_uv.uv.foreach_set('vector', [0.4318, 0.7886, 0.4318, 0.7889, 0.4316, 0.7889, 0.4316, 0.7886, 0.4318, 0.7874, 0.4318, 0.7877, 0.4316, 0.7878, 0.4316, 0.7875, 0.3818, 0.7304, 0.3817, 0.7302, 0.3818, 0.7301, 0.3819, 0.7304, 0.4117, 0.7889, 0.4117, 0.7886, 0.4119, 0.7886, 0.4119, 0.7889, 0.3832, 0.7301, 0.383, 0.7302, 0.3828, 0.7301, 0.3832, 0.7299, 0.3817, 0.7302, 0.3814, 0.7301, 0.3815, 0.7299, 0.3818, 0.7301, 0.383, 0.7302, 0.3828, 0.7304, 0.3827, 0.7304, 0.3828, 0.7301, 0.4117, 0.7877, 0.4117, 0.7874, 0.4119, 0.7875, 0.4119, 0.7878, 0.383, 0.7888, 0.3832, 0.789, 0.3832, 0.7891, 0.3828, 0.789, 0.3827, 0.8179, 0.3827, 0.8176, 0.3828, 0.8176, 0.3828, 0.818, 0.3814, 0.789, 0.3817, 0.7888, 0.3818, 0.789, 0.3815, 0.7891, 0.4027, 0.8176, 0.4027, 0.8179, 0.4026, 0.818, 0.4026, 0.8176, 0.3828, 0.7886, 0.383, 0.7888, 0.3828, 0.789, 0.3827, 0.7886, 0.4117, 0.7303, 0.4117, 0.73, 0.4119, 0.7299, 0.4119, 0.7303, 0.3817, 0.7888, 0.3818, 0.7886, 0.3819, 0.7886, 0.3818, 0.789, 0.4318, 0.73, 0.4318, 0.7303, 0.4316, 0.7303, 0.4316, 0.7299, 0.4107, 0.7888, 0.4108, 0.7886, 0.411, 0.7886, 0.4108, 0.789, 0.4326, 0.7877, 0.4326, 0.7874, 0.4327, 0.7874, 0.4327, 0.7878, 0.3538, 0.7886, 0.3539, 0.7888, 0.3538, 0.789, 0.3537, 0.7886, 0.4526, 0.7874, 0.4526, 0.7877, 0.4524, 0.7878, 0.4524, 0.7874, 0.4105, 0.789, 0.4107, 0.7888, 0.4108, 0.789, 0.4105, 0.7891, 0.3827, 0.7903, 0.3827, 0.7899, 0.3828, 0.7899, 0.3828, 0.7902, 0.3539, 0.7888, 0.3542, 0.789, 0.3541, 0.7891, 0.3538, 0.789, 0.4027, 0.7899, 0.4027, 0.7903, 0.4026, 0.7902, 0.4026, 0.7899, 0.4107, 0.7302, 0.4105, 0.7301, 0.4105, 0.7299, 0.4108, 0.7301, 0.4117, 0.8166, 0.4117, 0.8163, 0.4119, 0.8163, 0.4119, 0.8166, 0.3542, 0.7301, 0.3539, 0.7302, 0.3538, 0.7301, 0.3541, 0.7299, 0.4318, 0.8163, 0.4318, 0.8166, 0.4316, 0.8166, 0.4316, 0.8163, 0.4108, 0.7304, 0.4107, 0.7302, 0.4108, 0.7301, 0.411, 0.7304, 0.4326, 0.7303, 0.4326, 0.73, 0.4327, 0.7299, 0.4327, 0.7303, 0.3539, 0.7302, 0.3538, 0.7304, 0.3537, 0.7304, 0.3538, 0.7301, 0.4526, 0.73, 0.4526, 0.7303, 0.4524, 0.7303, 0.4524, 0.7299, 0.4316, 0.7875, 0.4316, 0.7303, 0.4318, 0.7303, 0.4318, 0.7874, 0.3819, 0.7304, 0.3819, 0.7886, 0.3818, 0.7886, 0.3818, 0.7304, 0.4026, 0.8176, 0.4026, 0.7902, 0.4027, 0.7903, 0.4027, 0.8176, 0.3815, 0.7891, 0.3541, 0.7891, 0.3542, 0.789, 0.3814, 0.789, 0.4524, 0.7874, 0.4524, 0.7303, 0.4526, 0.7303, 0.4526, 0.7874, 0.3537, 0.7886, 0.3537, 0.7304, 0.3538, 0.7304, 0.3538, 0.7886, 0.4316, 0.8163, 0.4316, 0.7889, 0.4318, 0.7889, 0.4318, 0.8163, 0.3541, 0.7299, 0.3815, 0.7299, 0.3814, 0.7301, 0.3542, 0.7301, 0.3828, 0.7304, 0.3828, 0.7886, 0.3827, 0.7886, 0.3827, 0.7304, 0.4117, 0.7874, 0.4117, 0.7303, 0.4119, 0.7303, 0.4119, 0.7875, 0.4105, 0.7301, 0.3832, 0.7301, 0.3832, 0.7299, 0.4105, 0.7299, 0.4117, 0.8163, 0.4117, 0.7889, 0.4119, 0.7889, 0.4119, 0.8163, 0.4327, 0.7303, 0.4327, 0.7874, 0.4326, 0.7874, 0.4326, 0.7303, 0.411, 0.7304, 0.411, 0.7886, 0.4108, 0.7886, 0.4108, 0.7304, 0.3828, 0.7902, 0.3828, 0.8176, 0.3827, 0.8176, 0.3827, 0.7903, 0.4105, 0.7891, 0.3832, 0.7891, 0.3832, 0.789, 0.4105, 0.789, 0.3818, 0.7886, 0.3817, 0.7888, 0.3814, 0.789, 0.3542, 0.789, 0.3539, 0.7888, 0.3538, 0.7886, 0.3538, 0.7304, 0.3539, 0.7302, 0.3542, 0.7301, 0.3814, 0.7301, 0.3817, 0.7302, 0.3818, 0.7304, 0.4316, 0.7889, 0.4119, 0.7889, 0.4119, 0.7886, 0.4316, 0.7886, 0.4316, 0.8163, 0.4119, 0.8163, 0.4119, 0.7889, 0.4316, 0.7889, 0.4316, 0.7878, 0.4119, 0.7878, 0.4119, 0.7875, 0.4316, 0.7875, 0.4316, 0.7875, 0.4119, 0.7875, 0.4119, 0.7303, 0.4316, 0.7303, 0.166, 0.7189, 0.1654, 0.7202, 0.1641, 0.7208, 0.01107, 0.7208, 0.009702, 0.7202, 0.009137, 0.7189, 0.009137, 0.3925, 0.009702, 0.3911, 0.01107, 0.3906, 0.1641, 0.3906, 0.1654, 0.3911, 0.166, 0.3925, 0.4119, 0.7299, 0.4316, 0.7299, 0.4316, 0.7303, 0.4119, 0.7303, 0.4026, 0.8176, 0.3828, 0.8176, 0.3828, 0.7902, 0.4026, 0.7902, 0.3828, 0.8176, 0.4026, 0.8176, 0.4026, 0.818, 0.3828, 0.818, 0.4327, 0.7299, 0.4524, 0.7299, 0.4524, 0.7303, 0.4327, 0.7303, 0.4524, 0.7874, 0.4327, 0.7874, 0.4327, 0.7303, 0.4524, 0.7303, 0.4119, 0.8163, 0.4316, 0.8163, 0.4316, 0.8166, 0.4119, 0.8166, 0.3828, 0.7899, 0.4026, 0.7899, 0.4026, 0.7902, 0.3828, 0.7902, 0.4327, 0.7874, 0.4524, 0.7874, 0.4524, 0.7878, 0.4327, 0.7878])
me_cube.materials.append(mat_mi_ammobox556_default)
me_cube.update()
me_ucx_sm_ammobox556_00 = bpy.data.meshes.new('UCX_SM_AmmoBox556_00')
me_ucx_sm_ammobox556_00.from_pydata([(0.029, 0.059, 0.0005), (0.0285, 0.05935, 0.0001464), (-0.0285, -0.059, 0.0), (-0.02879, -0.05929, 0.0002113), (-0.029, -0.059, 0.0734), (0.02885, 0.05935, 0.0734), (-0.02885, -0.05935, 0.0734), (-0.029, 0.059, 0.0005), (-0.02879, 0.05929, 0.0002113), (-0.0285, 0.0595, 0.0734), (-0.02885, 0.05935, 0.0734), (0.02885, -0.059, 0.0001464), (0.02879, -0.05929, 0.0002113), (0.0285, -0.0595, 0.0734), (0.029, -0.059, 0.0734), (0.02885, -0.05935, 0.0734)], [], [(5, 1, 9), (1, 8, 9), (8, 10, 9), (10, 4, 6), (10, 6, 13), (10, 13, 15), (10, 15, 14), (10, 14, 5), (10, 5, 9), (14, 0, 5), (0, 1, 5), (0, 11, 1), (11, 2, 1), (2, 8, 1), (7, 10, 8), (2, 3, 8), (3, 7, 8), (7, 4, 10), (15, 12, 14), (12, 11, 14), (11, 0, 14), (12, 2, 11), (12, 3, 2), (3, 4, 7), (13, 6, 3), (6, 4, 3), (12, 13, 3), (13, 12, 15)])
me_ucx_sm_ammobox556_00.update()

# ---- objects
ob_sm_ammobox556 = bpy.data.objects.new('SM_AmmoBox556', me_sm_ammobox556)
ob_sm_ammobox556_lid = bpy.data.objects.new('SM_AmmoBox556_Lid', me_sm_ammobox556_lid)
ob_sm_ammobox556_tray = bpy.data.objects.new('SM_AmmoBox556_Tray', me_cube)
ob_ucx_sm_ammobox556_00 = bpy.data.objects.new('UCX_SM_AmmoBox556_00', me_ucx_sm_ammobox556_00)

# ---- transforms, parenting, visibility, modifiers, constraints
ob_sm_ammobox556.location = (0.0, 0.0, 0.0)
_m = ob_sm_ammobox556.modifiers.new('WN', 'WEIGHTED_NORMAL')
_m.keep_sharp = True
ob_sm_ammobox556_lid.location = (0.029, 0.0, 0.074)
_m = ob_sm_ammobox556_lid.modifiers.new('WN', 'WEIGHTED_NORMAL')
_m.keep_sharp = True
ob_sm_ammobox556_tray.location = (0.0, 0.0, 0.0006)
_m = ob_sm_ammobox556_tray.modifiers.new('WN', 'WEIGHTED_NORMAL')
_m.keep_sharp = True
ob_ucx_sm_ammobox556_00.location = (0.0, 0.0, 0.0)
ob_ucx_sm_ammobox556_00.hide_render = True
ob_ucx_sm_ammobox556_00.display_type = 'WIRE'

# ---- collection membership
col_game.objects.link(ob_sm_ammobox556)
col_game.objects.link(ob_sm_ammobox556_lid)
col_game.objects.link(ob_sm_ammobox556_tray)
col_collision.objects.link(ob_ucx_sm_ammobox556_00)

# ---- scene / render settings (as saved in the file)
scene.frame_start = 1; scene.frame_end = 250; scene.frame_set(1)
scene.render.engine = 'CYCLES'
scene.render.bake_bias = 0.0
scene.render.bake_samples = 0
scene.cycles.samples = 32
scene.cycles.sampling_pattern = 'TABULATED_SOBOL'
scene.eevee.use_volume_custom_range = False
bpy.context.view_layer.update()

# ---- added for rendering (the .blend has no active camera and no usable light): camera, sun + grey world if the file has none
cam_auto = bpy.data.cameras.new('AutoCamera')
cam_auto.lens = 50.0
cam_auto.sensor_width = 36.0
cam_auto.clip_end = 1000.0
ob_auto_camera = bpy.data.objects.new('AutoCamera', cam_auto)
scene.collection.objects.link(ob_auto_camera)
ob_auto_camera.location = (0.185045, -0.222054, 0.185036)
ob_auto_camera.rotation_euler = (1.09748, -7.21219e-08, 0.694738)
scene.camera = ob_auto_camera
light_auto_sun = bpy.data.lights.new('AutoSun', 'SUN')
light_auto_sun.energy = 3.0
light_auto_sun.angle = 0.0523599
ob_auto_sun = bpy.data.objects.new('AutoSun', light_auto_sun)
scene.collection.objects.link(ob_auto_sun)
ob_auto_sun.rotation_euler = (0.872665, 0.174533, 0.523599)
if scene.world is None:
    world_auto = bpy.data.worlds.new('AutoWorld')
    world_auto.color = (0.3, 0.3, 0.3)
    scene.world = world_auto
bpy.context.view_layer.update()
